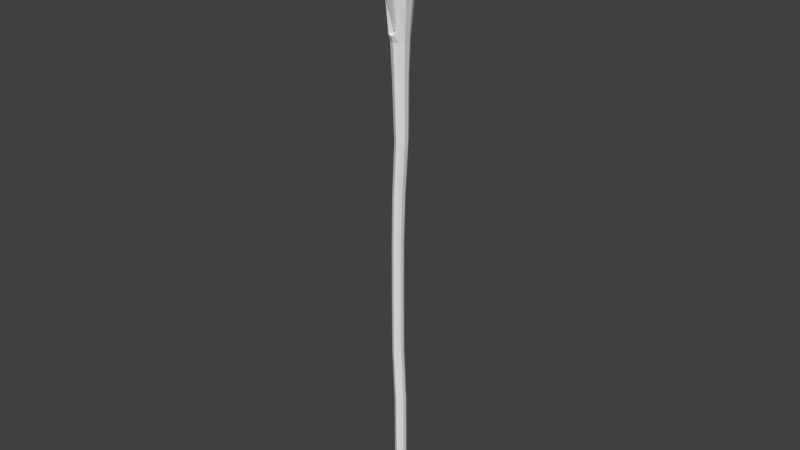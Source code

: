 # Source: spear.blend  (saved by Blender 2.79.0; exported with 4.5.12 LTS)
import bpy
from mathutils import Matrix  # noqa: F401  (used for matrix-valued properties, if any)

bpy.ops.wm.read_factory_settings(use_empty=True)
scene = bpy.context.scene
scene.name = 'Scene'

# ---- collections
col_collection_1 = bpy.data.collections.new('Collection 1'); scene.collection.children.link(col_collection_1)

# ---- world
world_world = bpy.data.worlds.new('World'); scene.world = world_world
world_world.color = (0.05088, 0.05088, 0.05088)
world_world.use_sun_shadow = False
world_world.sun_shadow_jitter_overblur = 0.0
world_world.cycles.sampling_method = 'MANUAL'

# ---- meshes
me_cylinder_001 = bpy.data.meshes.new('Cylinder.001')
me_cylinder_001.from_pydata([(-9e-09, 0.547, -1.0), (-1.424e-08, 0.5888, 5.159), (0.4737, 0.2735, -1.0), (0.51, 0.2944, 5.159), (0.4737, -0.2735, -1.0), (0.51, -0.2944, 5.159), (-5.682e-08, -0.547, -1.0), (-6.571e-08, -0.5888, 5.159), (-0.4737, -0.2735, -1.0), (-0.51, -0.2944, 5.159), (-0.4737, 0.2735, -1.0), (-0.51, 0.2944, 5.159), (4.378e-08, 0.3412, 5.778), (0.2955, 0.1706, 5.778), (0.2955, -0.1706, 5.778), (1.395e-08, -0.3412, 5.778), (-0.2955, -0.1706, 5.778), (-0.2955, 0.1706, 5.778), (3.989e-08, 0.143, 6.228), (0.1238, 0.0715, 6.228), (0.1238, -0.0715, 6.228), (2.739e-08, -0.143, 6.228), (-0.1238, -0.0715, 6.228), (-0.1238, 0.0715, 6.228), (-1.49e-08, -1.738e-08, 6.472), (-3.12e-09, 0.843, 3.832), (0.73, 0.4215, 3.832), (0.73, -0.4215, 3.832), (-7.681e-08, -0.843, 3.832), (-0.73, -0.4215, 3.832), (-0.73, 0.4215, 3.832), (0.8761, 0.5058, 2.253), (0.8761, -0.5058, 2.253), (-8.821e-08, -1.012, 2.253), (-0.8761, -0.5058, 2.253), (-0.8761, 0.5058, 2.253), (2.312e-10, 1.012, 2.253), (0.8172, 0.4718, 0.6263), (0.8172, -0.4718, 0.6263), (-8.361e-08, -0.9436, 0.6263), (-0.8172, -0.4718, 0.6263), (-0.8172, 0.4718, 0.6263), (-1.121e-09, 0.9436, 0.6263), (-6.456e-09, 0.7809, 4.495), (0.6762, 0.3904, 4.495), (0.6762, -0.3904, 4.495), (-7.472e-08, -0.7809, 4.495), (-0.6762, -0.3904, 4.495), (-0.6762, 0.3904, 4.495), (-1.194e-08, 0.4327, -1.502), (0.3748, 0.2164, -1.502), (0.3748, -0.2164, -1.502), (-4.977e-08, -0.4327, -1.502), (-0.3748, -0.2164, -1.502), (-0.3748, 0.2164, -1.502), (1.823e-09, 1.031, 1.439), (0.8928, 0.5155, 1.439), (0.8928, -0.5155, 1.439), (-8.83e-08, -1.031, 1.439), (-0.8928, -0.5155, 1.439), (-0.8928, 0.5155, 1.439), (1.4e-09, 0.9919, 3.06), (0.859, 0.496, 3.06), (0.859, -0.496, 3.06), (-8.532e-08, -0.9919, 3.06), (-0.859, -0.496, 3.06), (-0.859, 0.496, 3.06), (0.6329, 0.3654, -0.2251), (0.6329, -0.3654, -0.2251), (-7.145e-08, -0.7308, -0.2251), (-0.6329, -0.3654, -0.2251), (-0.6329, 0.3654, -0.2251), (-7.554e-09, 0.7308, -0.2251), (-2.178e-08, 0.1327, -1.994), (0.1149, 0.06634, -1.994), (0.1149, -0.06634, -1.994), (-3.338e-08, -0.1327, -1.994), (-0.1149, -0.06634, -1.994), (-0.1149, 0.06634, -1.994), (-1.241e-08, 0.3613, -1.748), (-0.3129, 0.1806, -1.748), (-0.3129, -0.1806, -1.748), (-4.4e-08, -0.3613, -1.748), (0.3129, -0.1806, -1.748), (0.3129, 0.1806, -1.748)], [], [(43, 1, 3, 44), (44, 3, 5, 45), (45, 5, 7, 46), (46, 7, 9, 47), (7, 5, 14, 15), (47, 9, 11, 48), (48, 11, 1, 43), (2, 4, 51, 50), (14, 13, 19, 20), (1, 11, 17, 12), (9, 7, 15, 16), (5, 3, 13, 14), (11, 9, 16, 17), (3, 1, 12, 13), (19, 18, 24), (17, 16, 22, 23), (15, 14, 20, 21), (13, 12, 18, 19), (12, 17, 23, 18), (16, 15, 21, 22), (18, 23, 24), (22, 21, 24), (20, 19, 24), (23, 22, 24), (21, 20, 24), (66, 30, 25, 61), (65, 29, 30, 66), (64, 28, 29, 65), (63, 27, 28, 64), (62, 26, 27, 63), (61, 25, 26, 62), (55, 36, 31, 56), (56, 31, 32, 57), (57, 32, 33, 58), (58, 33, 34, 59), (59, 34, 35, 60), (60, 35, 36, 55), (71, 41, 42, 72), (70, 40, 41, 71), (69, 39, 40, 70), (68, 38, 39, 69), (67, 37, 38, 68), (72, 42, 37, 67), (30, 48, 43, 25), (29, 47, 48, 30), (28, 46, 47, 29), (27, 45, 46, 28), (26, 44, 45, 27), (25, 43, 44, 26), (80, 79, 73, 78), (8, 10, 54, 53), (0, 2, 50, 49), (4, 6, 52, 51), (10, 0, 49, 54), (6, 8, 53, 52), (41, 60, 55, 42), (40, 59, 60, 41), (39, 58, 59, 40), (38, 57, 58, 39), (37, 56, 57, 38), (42, 55, 56, 37), (36, 61, 62, 31), (31, 62, 63, 32), (32, 63, 64, 33), (33, 64, 65, 34), (34, 65, 66, 35), (35, 66, 61, 36), (0, 72, 67, 2), (2, 67, 68, 4), (4, 68, 69, 6), (6, 69, 70, 8), (8, 70, 71, 10), (10, 71, 72, 0), (73, 74, 75, 76, 77, 78), (82, 81, 77, 76), (84, 83, 75, 74), (81, 80, 78, 77), (83, 82, 76, 75), (79, 84, 74, 73), (49, 50, 84, 79), (51, 52, 82, 83), (53, 54, 80, 81), (50, 51, 83, 84), (52, 53, 81, 82), (54, 49, 79, 80)])
me_cylinder_001.use_remesh_preserve_volume = False
me_cylinder_001.use_remesh_preserve_attributes = False
me_cylinder_001.use_mirror_vertex_groups = False
me_cylinder_001.update()
me_cylinder = bpy.data.meshes.new('Cylinder')
me_cylinder.from_pydata([(0.09465, 1.0, -31.54), (0.07494, 1.681, 41.6), (0.6824, 0.809, -31.54), (1.464, 1.658, 47.12), (1.046, 0.309, -31.54), (2.027, 0.6322, 47.12), (1.046, -0.309, -31.54), (2.027, -0.6352, 47.12), (0.6824, -0.809, -31.54), (1.464, -1.661, 47.12), (0.09465, -1.0, -31.54), (0.07494, -1.719, 41.63), (-0.4931, -0.809, -31.54), (-1.329, -1.661, 47.12), (-0.8564, -0.309, -31.54), (-1.874, -0.6352, 47.12), (-0.8564, 0.309, -31.54), (-1.874, 0.6322, 47.12), (-0.4931, 0.809, -31.54), (-1.329, 1.658, 47.12), (0.09465, 0.5877, -31.82), (0.4401, 0.4755, -31.82), (0.6536, 0.1816, -31.82), (0.6536, -0.1816, -31.82), (0.4401, -0.4755, -31.82), (0.09465, -0.5877, -31.82), (-0.2508, -0.4755, -31.82), (-0.4643, -0.1816, -31.82), (-0.4643, 0.1816, -31.82), (-0.2508, 0.4755, -31.82), (0.09465, 0.2589, -32.03), (0.2469, 0.2095, -32.03), (0.3409, 0.08002, -32.03), (0.3409, -0.08002, -32.03), (0.2469, -0.2095, -32.03), (0.09465, -0.2589, -32.03), (-0.05755, -0.2095, -32.03), (-0.1516, -0.08002, -32.03), (-0.1516, 0.08002, -32.03), (-0.05755, 0.2095, -32.03), (0.09465, -1.397e-08, -32.1), (0.2681, 1.0, -23.04), (0.1803, 1.0, -14.54), (-0.3393, 1.0, -6.043), (-0.4249, 1.0, 2.457), (-0.4236, 1.0, 10.96), (-0.1987, 1.047, 18.78), (0.3806, 1.109, 27.07), (0.188, 1.282, 35.75), (0.9417, 1.037, 35.75), (1.032, 0.897, 27.07), (0.4166, 0.8468, 18.78), (0.1642, 0.809, 10.96), (0.1629, 0.809, 2.457), (0.2484, 0.809, -6.043), (0.7681, 0.809, -14.54), (0.8558, 0.809, -23.04), (1.407, 0.3963, 35.75), (1.435, 0.3427, 27.07), (0.7968, 0.3234, 18.78), (0.5275, 0.309, 10.96), (0.5262, 0.309, 2.457), (0.6117, 0.309, -6.043), (1.131, 0.309, -14.54), (1.219, 0.309, -23.04), (1.407, -0.3961, 35.75), (1.435, -0.3425, 27.07), (0.7968, -0.3234, 18.78), (0.5275, -0.309, 10.96), (0.5262, -0.309, 2.457), (0.6117, -0.309, -6.043), (1.131, -0.309, -14.54), (1.219, -0.309, -23.04), (0.9417, -1.037, 35.75), (1.032, -0.8969, 27.07), (0.4166, -0.8468, 18.78), (0.1642, -0.809, 10.96), (0.1629, -0.809, 2.457), (0.2484, -0.809, -6.043), (0.7681, -0.809, -14.54), (0.8558, -0.809, -23.04), (0.188, -1.282, 35.75), (0.3806, -1.109, 27.07), (-0.1987, -1.047, 18.78), (-0.4236, -1.0, 10.96), (-0.4249, -1.0, 2.457), (-0.3393, -1.0, -6.043), (0.1803, -1.0, -14.54), (0.2681, -1.0, -23.04), (-0.5657, -1.037, 35.75), (-0.2711, -0.8969, 27.07), (-0.8139, -0.8468, 18.78), (-1.011, -0.809, 10.96), (-1.013, -0.809, 2.457), (-0.9271, -0.809, -6.043), (-0.4075, -0.809, -14.54), (-0.3197, -0.809, -23.04), (-1.032, -0.3961, 35.75), (-0.6738, -0.3425, 27.07), (-1.194, -0.3234, 18.78), (-1.375, -0.309, 10.96), (-1.376, -0.309, 2.457), (-1.29, -0.309, -6.043), (-0.7707, -0.309, -14.54), (-0.683, -0.309, -23.04), (-1.032, 0.3963, 35.75), (-0.6738, 0.3427, 27.07), (-1.194, 0.3234, 18.78), (-1.375, 0.309, 10.96), (-1.376, 0.309, 2.457), (-1.29, 0.309, -6.043), (-0.7707, 0.309, -14.54), (-0.683, 0.309, -23.04), (-0.5657, 1.037, 35.75), (-0.2711, 0.897, 27.07), (-0.8139, 0.8468, 18.78), (-1.011, 0.809, 10.96), (-1.013, 0.809, 2.457), (-0.9271, 0.809, -6.043), (-0.4075, 0.809, -14.54), (-0.3197, 0.809, -23.04), (0.1386, 1.506, 40.8), (1.024, 1.218, 40.8), (1.571, 0.4655, 40.8), (1.571, -0.4653, 40.8), (1.024, -1.218, 40.8), (0.1386, -1.506, 40.8), (-0.7466, -1.218, 40.8), (-1.294, -0.4653, 40.8), (-1.294, 0.4655, 40.8), (-0.7466, 1.218, 40.8), (0.05116, -0.06951, 41.63), (0.6823, -1.699, 41.78), (-0.5929, -1.68, 41.78), (-0.5423, 1.692, 41.78), (0.6715, 1.699, 41.78)], [], [(121, 1, 135, 3, 122), (122, 3, 5, 123), (123, 5, 7, 124), (124, 7, 9, 125), (125, 9, 132, 11, 126), (126, 11, 133, 13, 127), (127, 13, 15, 128), (128, 15, 17, 129), (3, 135, 132, 9), (129, 17, 19, 130), (130, 19, 134, 1, 121), (14, 16, 28, 27), (29, 20, 30, 39), (12, 14, 27, 26), (10, 12, 26, 25), (8, 10, 25, 24), (6, 8, 24, 23), (0, 2, 21, 20), (4, 6, 23, 22), (2, 4, 22, 21), (18, 0, 20, 29), (16, 18, 29, 28), (36, 37, 40), (26, 27, 37, 36), (23, 24, 34, 33), (20, 21, 31, 30), (27, 28, 38, 37), (24, 25, 35, 34), (21, 22, 32, 31), (28, 29, 39, 38), (25, 26, 36, 35), (22, 23, 33, 32), (33, 34, 40), (30, 31, 40), (37, 38, 40), (34, 35, 40), (31, 32, 40), (38, 39, 40), (35, 36, 40), (32, 33, 40), (39, 30, 40), (18, 120, 41, 0), (120, 119, 42, 41), (119, 118, 43, 42), (118, 117, 44, 43), (117, 116, 45, 44), (116, 115, 46, 45), (115, 114, 47, 46), (114, 113, 48, 47), (16, 112, 120, 18), (112, 111, 119, 120), (111, 110, 118, 119), (110, 109, 117, 118), (109, 108, 116, 117), (108, 107, 115, 116), (107, 106, 114, 115), (106, 105, 113, 114), (14, 104, 112, 16), (104, 103, 111, 112), (103, 102, 110, 111), (102, 101, 109, 110), (101, 100, 108, 109), (100, 99, 107, 108), (99, 98, 106, 107), (98, 97, 105, 106), (12, 96, 104, 14), (96, 95, 103, 104), (95, 94, 102, 103), (94, 93, 101, 102), (93, 92, 100, 101), (92, 91, 99, 100), (91, 90, 98, 99), (90, 89, 97, 98), (10, 88, 96, 12), (88, 87, 95, 96), (87, 86, 94, 95), (86, 85, 93, 94), (85, 84, 92, 93), (84, 83, 91, 92), (83, 82, 90, 91), (82, 81, 89, 90), (8, 80, 88, 10), (80, 79, 87, 88), (79, 78, 86, 87), (78, 77, 85, 86), (77, 76, 84, 85), (76, 75, 83, 84), (75, 74, 82, 83), (74, 73, 81, 82), (6, 72, 80, 8), (72, 71, 79, 80), (71, 70, 78, 79), (70, 69, 77, 78), (69, 68, 76, 77), (68, 67, 75, 76), (67, 66, 74, 75), (66, 65, 73, 74), (4, 64, 72, 6), (64, 63, 71, 72), (63, 62, 70, 71), (62, 61, 69, 70), (61, 60, 68, 69), (60, 59, 67, 68), (59, 58, 66, 67), (58, 57, 65, 66), (2, 56, 64, 4), (56, 55, 63, 64), (55, 54, 62, 63), (54, 53, 61, 62), (53, 52, 60, 61), (52, 51, 59, 60), (51, 50, 58, 59), (50, 49, 57, 58), (0, 41, 56, 2), (41, 42, 55, 56), (42, 43, 54, 55), (43, 44, 53, 54), (44, 45, 52, 53), (45, 46, 51, 52), (46, 47, 50, 51), (47, 48, 49, 50), (113, 130, 121, 48), (105, 129, 130, 113), (97, 128, 129, 105), (89, 127, 128, 97), (81, 126, 127, 89), (73, 125, 126, 81), (65, 124, 125, 73), (57, 123, 124, 65), (49, 122, 123, 57), (48, 121, 122, 49), (11, 131, 1, 134, 133), (132, 135, 1, 131, 11), (133, 134, 19, 13), (9, 7, 5, 3), (13, 19, 17, 15)])
me_cylinder.use_remesh_preserve_volume = False
me_cylinder.use_remesh_preserve_attributes = False
me_cylinder.use_mirror_vertex_groups = False
me_cylinder.update()

# ---- objects
ob_cylinder_001 = bpy.data.objects.new('Cylinder.001', me_cylinder_001)
ob_cylinder = bpy.data.objects.new('Cylinder', me_cylinder)

# ---- transforms, parenting, visibility, modifiers, constraints
ob_cylinder_001.location = (4.929, -0.008383, 13.06)
ob_cylinder_001.rotation_euler = (0.0, -0.0, -1.571)
ob_cylinder_001.scale = (0.5051, 0.1986, 0.391)
ob_cylinder_001.lineart.crease_threshold = 0.0
ob_cylinder.location = (4.921, 6.752e-09, 5.205)
ob_cylinder.scale = (0.1328, 0.1695, 0.1695)
ob_cylinder.lineart.crease_threshold = 0.0

# ---- collection membership
col_collection_1.objects.link(ob_cylinder_001)
col_collection_1.objects.link(ob_cylinder)

# ---- scene / render settings (as saved in the file)
scene.frame_start = 1; scene.frame_end = 250; scene.frame_set(1)
scene.render.engine = 'BLENDER_EEVEE_NEXT'
scene.render.resolution_percentage = 50
scene.render.dither_intensity = 0.0
scene.cycles.use_denoising = False
scene.cycles.samples = 128
scene.cycles.sampling_pattern = 'TABULATED_SOBOL'
scene.cycles.use_adaptive_sampling = False
scene.cycles.use_light_tree = False
scene.cycles.blur_glossy = 0.0
scene.cycles.sample_clamp_indirect = 0.0
scene.view_settings.view_transform = 'Standard'
bpy.context.view_layer.update()

# ---- added for rendering (the .blend has no active camera and no usable light): camera, sun
cam_auto = bpy.data.cameras.new('AutoCamera')
cam_auto.lens = 50.0
cam_auto.sensor_width = 36.0
cam_auto.clip_end = 1000.0
ob_auto_camera = bpy.data.objects.new('AutoCamera', cam_auto)
scene.collection.objects.link(ob_auto_camera)
ob_auto_camera.location = (19.6029, -17.6147, 19.4123)
ob_auto_camera.rotation_euler = (1.09748, -7.21219e-08, 0.694738)
scene.camera = ob_auto_camera
light_auto_sun = bpy.data.lights.new('AutoSun', 'SUN')
light_auto_sun.energy = 3.0
light_auto_sun.angle = 0.0523599
ob_auto_sun = bpy.data.objects.new('AutoSun', light_auto_sun)
scene.collection.objects.link(ob_auto_sun)
ob_auto_sun.rotation_euler = (0.872665, 0.174533, 0.523599)
bpy.context.view_layer.update()
